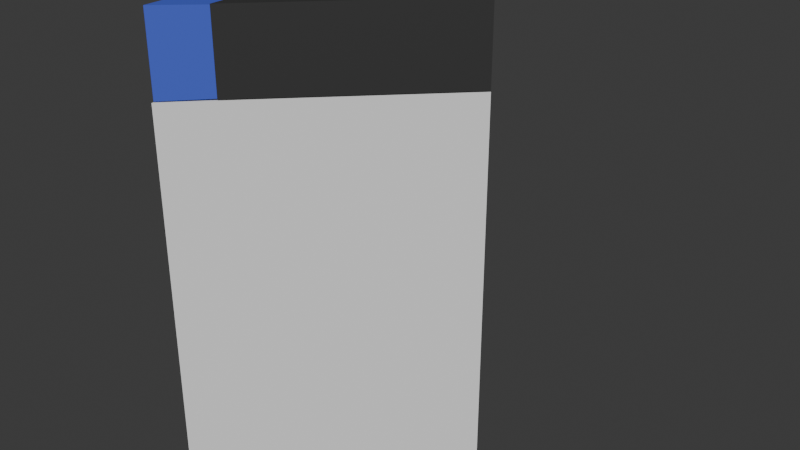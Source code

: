 # Source: Trampoline_b.blend  (saved by Blender 5.1.30; exported with 4.5.12 LTS)
import bpy
from mathutils import Matrix  # noqa: F401  (used for matrix-valued properties, if any)

bpy.ops.wm.read_factory_settings(use_empty=True)
scene = bpy.context.scene
scene.name = 'Scene'

# ---- collections
col_collection = bpy.data.collections.new('Collection'); scene.collection.children.link(col_collection)

# ---- materials (node trees are filled in below, after node groups)
mat_material = bpy.data.materials.new('Material')
mat_material_001 = bpy.data.materials.new('Material.001')

# ---- material node trees
mat_material.use_nodes = True; mat_material.node_tree.nodes.clear()
_N = mat_material.node_tree.nodes; _L = mat_material.node_tree.links
n0 = _N.new('ShaderNodeBsdfPrincipled'); n0.name = 'Principled BSDF'; n0.location = (-200, 100)
n0.inputs[0].default_value = (0.0648, 0.1119, 0.6105, 1.0)
n1 = _N.new('ShaderNodeOutputMaterial'); n1.name = 'Material Output'; n1.location = (200, 100)
_L.new(n0.outputs[0], n1.inputs[0])
n1.is_active_output = True
mat_material_001.use_nodes = True; mat_material_001.node_tree.nodes.clear()
_N = mat_material_001.node_tree.nodes; _L = mat_material_001.node_tree.links
n0 = _N.new('ShaderNodeBsdfPrincipled'); n0.name = 'Principled BSDF'; n0.location = (-200, 100)
n0.inputs[0].default_value = (0.03666, 0.03666, 0.03666, 1.0)
n1 = _N.new('ShaderNodeOutputMaterial'); n1.name = 'Material Output'; n1.location = (200, 100)
_L.new(n0.outputs[0], n1.inputs[0])
n1.is_active_output = True

# ---- world
world_world = bpy.data.worlds.new('World'); scene.world = world_world
world_world.use_nodes = True; world_world.node_tree.nodes.clear()
_N = world_world.node_tree.nodes; _L = world_world.node_tree.links
n0 = _N.new('ShaderNodeOutputWorld'); n0.name = 'World Output'; n0.location = (200, 100)
n1 = _N.new('ShaderNodeBackground'); n1.name = 'Background'; n1.location = (-200, 100)
n1.inputs[0].default_value = (0.05088, 0.05088, 0.05088, 1.0)
_L.new(n1.outputs[0], n0.inputs[0])
n0.is_active_output = True
world_world.color = (0.05088, 0.05088, 0.05088)
world_world.sun_shadow_jitter_overblur = 0.0

# ---- meshes
me_cube_001 = bpy.data.meshes.new('Cube.001')
me_cube_001.from_pydata([(-0.5, -0.5, -1.0), (-0.5, -0.5, 0.0), (-0.5, 0.5, -1.0), (-0.5, 0.5, 0.0), (0.0, 0.0, -1.0), (0.0, 0.0, 0.0)], [], [(0, 1, 3, 2), (2, 3, 5, 4), (4, 5, 1, 0), (2, 4, 0), (5, 3, 1)])
_uv = me_cube_001.uv_layers.new(name='UVMap')
_uv.uv.foreach_set('vector', [0.375, 0.0, 0.625, 0.0, 0.625, 0.25, 0.375, 0.25, 0.375, 0.25, 0.625, 0.25, 0.625, 0.5, 0.375, 0.5, 0.375, 0.75, 0.625, 0.75, 0.625, 1.0, 0.375, 1.0, 0.125, 0.5, 0.375, 0.75, 0.125, 0.75, 0.625, 0.5, 0.875, 0.5, 0.875, 0.75])
me_cube_001.update()
me_cube_003 = bpy.data.meshes.new('Cube.003')
me_cube_003.from_pydata([(-0.4048, -0.4048, -0.09375), (-0.4048, -0.4048, 0.1054), (-0.4048, 0.4048, -0.09375), (-0.4048, 0.4048, 0.1054), (-0.4969, 0.4969, -0.09572), (-0.4969, -0.4969, -0.09572), (-0.4969, -0.4969, 0.1073), (-0.4969, 0.4969, 0.1073), (-0.4969, -0.4969, -0.09224)], [], [(5, 6, 7, 4), (2, 0, 5, 4), (1, 3, 7, 6), (2, 3, 1, 0), (6, 5, 0, 1), (3, 2, 4, 7), (5, 6, 8)])
_uv = me_cube_003.uv_layers.new(name='UVMap')
_uv.uv.foreach_set('vector', [0.375, 0.0, 0.625, 0.0, 0.625, 0.25, 0.375, 0.25, 0.1482, 0.5232, 0.1482, 0.7268, 0.125, 0.75, 0.125, 0.5, 0.8518, 0.7268, 0.8518, 0.5232, 0.875, 0.5, 0.875, 0.75, 0.1482, 0.5232, 0.8518, 0.5232, 0.8518, 0.7268, 0.1482, 0.7268, 0.4264, 0.9985, 0.3757, 0.9985, 0.3762, 0.9524, 0.4259, 0.9524, 0.4259, 0.2976, 0.3762, 0.2976, 0.3757, 0.2515, 0.4264, 0.2515, 0.375, 1.0, 0.625, 1.0, 0.3793, 1.0])
me_cube_003.materials.append(mat_material)
me_cube_003.update()
me_cube_004 = bpy.data.meshes.new('Cube.004')
me_cube_004.from_pydata([(-0.4048, -0.4048, -0.07534), (-0.4048, 0.4048, -0.07534), (-0.4048, 0.4048, -0.07534), (-0.4048, -0.4048, -0.07534), (-0.4048, 0.4048, 0.1275), (-0.4048, -0.4048, 0.1275), (0.0, 0.0, -0.07534), (0.0, 0.0, 0.1275), (-0.4048, -0.4048, 0.1127)], [], [(1, 0, 3, 2), (2, 3, 8, 5, 4), (7, 5, 3, 0, 6), (6, 1, 2, 4, 7), (5, 7, 4), (3, 5, 8), (1, 6, 0)])
_uv = me_cube_004.uv_layers.new(name='UVMap')
_uv.uv.foreach_set('vector', [0.0, 0.0, 0.0, 0.0, 0.0, 0.0, 0.0, 0.0, 0.0, 0.0, 0.0, 0.0, 0.0, 0.0, 0.0, 0.0, 0.0, 0.0, 0.4263, 0.75, 0.4263, 0.9524, 0.3756, 0.9524, 0.3756, 0.9524, 0.3756, 0.75, 0.3756, 0.5, 0.3756, 0.2976, 0.3756, 0.2976, 0.4263, 0.2976, 0.4263, 0.5, 0.0, 0.0, 0.0, 0.0, 0.0, 0.0, 0.0, 0.0, 0.0, 0.0, 0.0, 0.0, 0.0, 0.0, 0.0, 0.0, 0.0, 0.0])
me_cube_004.materials.append(mat_material_001)
me_cube_004.update()

# ---- objects
ob_cube = bpy.data.objects.new('Cube', me_cube_001)
ob_trampoline_frame = bpy.data.objects.new('Trampoline_frame', me_cube_003)
ob_trampoline_pad = bpy.data.objects.new('Trampoline_Pad', me_cube_004)

# ---- transforms, parenting, visibility, modifiers, constraints
ob_cube.location = (0.0, 0.0, 0.0)
ob_trampoline_frame.location = (-3.725e-09, 0.0, 0.09842)
ob_trampoline_pad.location = (0.0, 0.0, 0.07778)

# ---- collection membership
col_collection.objects.link(ob_cube)
col_collection.objects.link(ob_trampoline_frame)
col_collection.objects.link(ob_trampoline_pad)

# ---- scene / render settings (as saved in the file)
scene.frame_start = 1; scene.frame_end = 250; scene.frame_set(0)
scene.render.engine = 'BLENDER_EEVEE_NEXT'
scene.render.bake_bias = 0.0
scene.render.bake_samples = 0
scene.cycles.sampling_pattern = 'TABULATED_SOBOL'
scene.eevee.use_volume_custom_range = False
bpy.context.view_layer.update()

# ---- added for rendering (the .blend has no active camera and no usable light): camera, sun
cam_auto = bpy.data.cameras.new('AutoCamera')
cam_auto.lens = 50.0
cam_auto.sensor_width = 36.0
cam_auto.clip_end = 1000.0
ob_auto_camera = bpy.data.objects.new('AutoCamera', cam_auto)
scene.collection.objects.link(ob_auto_camera)
ob_auto_camera.location = (1.27137, -1.82565, 0.819972)
ob_auto_camera.rotation_euler = (1.09748, -7.21219e-08, 0.694738)
scene.camera = ob_auto_camera
light_auto_sun = bpy.data.lights.new('AutoSun', 'SUN')
light_auto_sun.energy = 3.0
light_auto_sun.angle = 0.0523599
ob_auto_sun = bpy.data.objects.new('AutoSun', light_auto_sun)
scene.collection.objects.link(ob_auto_sun)
ob_auto_sun.rotation_euler = (0.872665, 0.174533, 0.523599)
bpy.context.view_layer.update()
